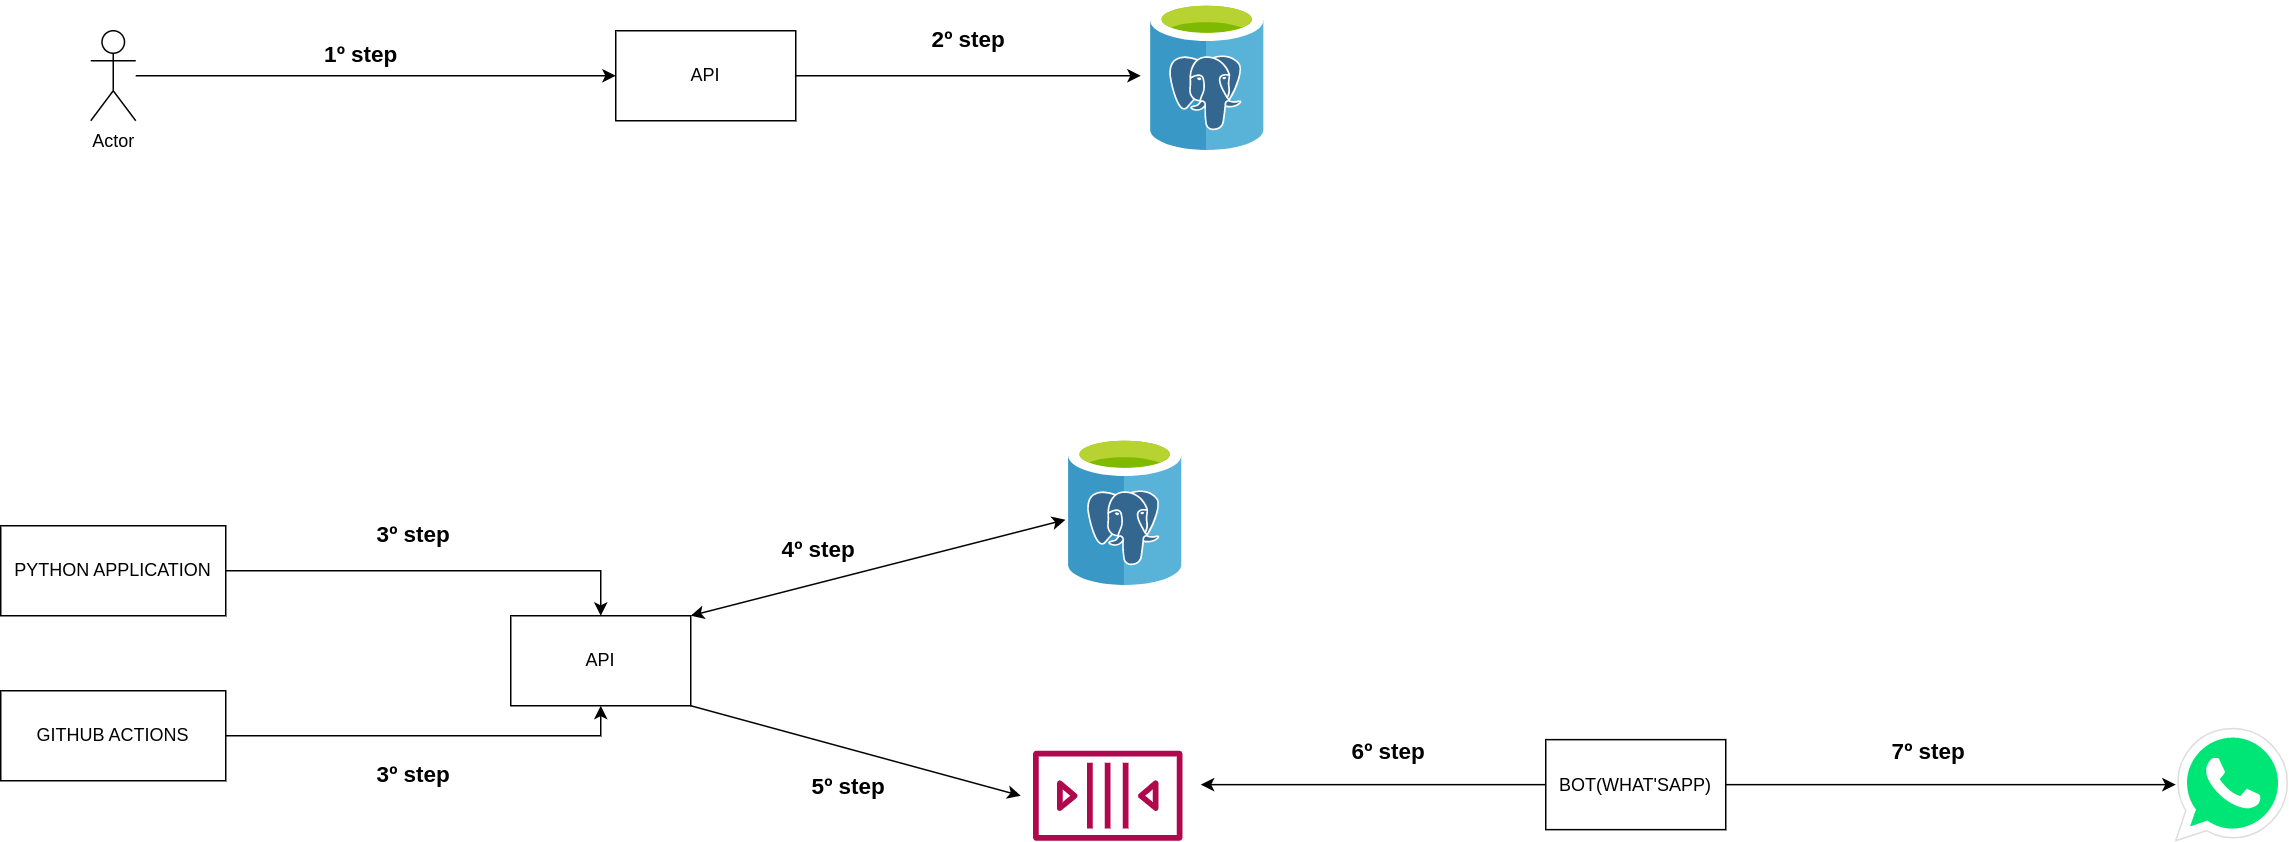

The diagram above was exported from draw.io. Its source (the exported page's mxGraphModel, read from the mxfile embedded in the PNG):
<mxGraphModel dx="806" dy="458" grid="1" gridSize="10" guides="1" tooltips="1" connect="1" arrows="1" fold="1" page="1" pageScale="1" pageWidth="827" pageHeight="1169" math="0" shadow="0">
  <root>
    <mxCell id="0" />
    <mxCell id="1" parent="0" />
    <mxCell id="ZF3HpkwGGQfY9bdd4IIp-1" style="edgeStyle=orthogonalEdgeStyle;rounded=0;orthogonalLoop=1;jettySize=auto;html=1;entryX=0;entryY=0.5;entryDx=0;entryDy=0;" parent="1" source="ZF3HpkwGGQfY9bdd4IIp-2" target="ZF3HpkwGGQfY9bdd4IIp-3" edge="1">
      <mxGeometry relative="1" as="geometry" />
    </mxCell>
    <mxCell id="ZF3HpkwGGQfY9bdd4IIp-2" value="Actor" style="shape=umlActor;verticalLabelPosition=bottom;verticalAlign=top;html=1;outlineConnect=0;" parent="1" vertex="1">
      <mxGeometry x="120" y="250" width="30" height="60" as="geometry" />
    </mxCell>
    <mxCell id="ZF3HpkwGGQfY9bdd4IIp-3" value="API" style="rounded=0;whiteSpace=wrap;html=1;" parent="1" vertex="1">
      <mxGeometry x="470" y="250" width="120" height="60" as="geometry" />
    </mxCell>
    <mxCell id="ZF3HpkwGGQfY9bdd4IIp-33" style="edgeStyle=orthogonalEdgeStyle;rounded=0;orthogonalLoop=1;jettySize=auto;html=1;entryX=0.5;entryY=0;entryDx=0;entryDy=0;" parent="1" source="ZF3HpkwGGQfY9bdd4IIp-7" target="ZF3HpkwGGQfY9bdd4IIp-32" edge="1">
      <mxGeometry relative="1" as="geometry" />
    </mxCell>
    <mxCell id="ZF3HpkwGGQfY9bdd4IIp-7" value="PYTHON APPLICATION" style="rounded=0;whiteSpace=wrap;html=1;" parent="1" vertex="1">
      <mxGeometry x="60" y="580" width="150" height="60" as="geometry" />
    </mxCell>
    <mxCell id="ZF3HpkwGGQfY9bdd4IIp-8" value="" style="image;sketch=0;aspect=fixed;html=1;points=[];align=center;fontSize=12;image=img/lib/mscae/Azure_Database_for_PostgreSQL_servers.svg;" parent="1" vertex="1">
      <mxGeometry x="826.5" y="230" width="76" height="100" as="geometry" />
    </mxCell>
    <mxCell id="ZF3HpkwGGQfY9bdd4IIp-10" value="" style="endArrow=classic;html=1;rounded=0;exitX=1;exitY=0.5;exitDx=0;exitDy=0;" parent="1" source="ZF3HpkwGGQfY9bdd4IIp-3" edge="1">
      <mxGeometry width="50" height="50" relative="1" as="geometry">
        <mxPoint x="870" y="350" as="sourcePoint" />
        <mxPoint x="820" y="280" as="targetPoint" />
      </mxGeometry>
    </mxCell>
    <mxCell id="ZF3HpkwGGQfY9bdd4IIp-15" value="&lt;b&gt;&lt;font style=&quot;font-size: 15px;&quot;&gt;1º step&lt;/font&gt;&lt;/b&gt;" style="text;html=1;align=center;verticalAlign=middle;resizable=0;points=[];autosize=1;strokeColor=none;fillColor=none;" parent="1" vertex="1">
      <mxGeometry x="265" y="250" width="70" height="30" as="geometry" />
    </mxCell>
    <mxCell id="ZF3HpkwGGQfY9bdd4IIp-18" value="&lt;b&gt;&lt;font style=&quot;font-size: 15px;&quot;&gt;2º step&lt;/font&gt;&lt;/b&gt;" style="text;html=1;align=center;verticalAlign=middle;resizable=0;points=[];autosize=1;strokeColor=none;fillColor=none;" parent="1" vertex="1">
      <mxGeometry x="670" y="240" width="70" height="30" as="geometry" />
    </mxCell>
    <mxCell id="ZF3HpkwGGQfY9bdd4IIp-34" style="edgeStyle=orthogonalEdgeStyle;rounded=0;orthogonalLoop=1;jettySize=auto;html=1;exitX=1;exitY=0.5;exitDx=0;exitDy=0;entryX=0.5;entryY=1;entryDx=0;entryDy=0;" parent="1" source="ZF3HpkwGGQfY9bdd4IIp-26" target="ZF3HpkwGGQfY9bdd4IIp-32" edge="1">
      <mxGeometry relative="1" as="geometry" />
    </mxCell>
    <mxCell id="ZF3HpkwGGQfY9bdd4IIp-26" value="GITHUB ACTIONS" style="rounded=0;whiteSpace=wrap;html=1;" parent="1" vertex="1">
      <mxGeometry x="60" y="690" width="150" height="60" as="geometry" />
    </mxCell>
    <mxCell id="ZF3HpkwGGQfY9bdd4IIp-30" value="" style="image;sketch=0;aspect=fixed;html=1;points=[];align=center;fontSize=12;image=img/lib/mscae/Azure_Database_for_PostgreSQL_servers.svg;" parent="1" vertex="1">
      <mxGeometry x="771.79" y="520" width="76" height="100" as="geometry" />
    </mxCell>
    <mxCell id="ZF3HpkwGGQfY9bdd4IIp-32" value="API" style="rounded=0;whiteSpace=wrap;html=1;" parent="1" vertex="1">
      <mxGeometry x="400" y="640" width="120" height="60" as="geometry" />
    </mxCell>
    <mxCell id="ZF3HpkwGGQfY9bdd4IIp-36" value="" style="endArrow=classic;startArrow=classic;html=1;rounded=0;exitX=1;exitY=0;exitDx=0;exitDy=0;entryX=-0.026;entryY=0.56;entryDx=0;entryDy=0;entryPerimeter=0;" parent="1" source="ZF3HpkwGGQfY9bdd4IIp-32" target="ZF3HpkwGGQfY9bdd4IIp-30" edge="1">
      <mxGeometry width="50" height="50" relative="1" as="geometry">
        <mxPoint x="860" y="750" as="sourcePoint" />
        <mxPoint x="910" y="700" as="targetPoint" />
      </mxGeometry>
    </mxCell>
    <mxCell id="ZF3HpkwGGQfY9bdd4IIp-37" value="" style="sketch=0;outlineConnect=0;fontColor=#232F3E;gradientColor=none;fillColor=#B0084D;strokeColor=none;dashed=0;verticalLabelPosition=bottom;verticalAlign=top;align=center;html=1;fontSize=12;fontStyle=0;aspect=fixed;pointerEvents=1;shape=mxgraph.aws4.queue;" parent="1" vertex="1">
      <mxGeometry x="748.21" y="730" width="99.58" height="60" as="geometry" />
    </mxCell>
    <mxCell id="ZF3HpkwGGQfY9bdd4IIp-38" value="" style="endArrow=classic;html=1;rounded=0;exitX=1;exitY=1;exitDx=0;exitDy=0;" parent="1" source="ZF3HpkwGGQfY9bdd4IIp-32" edge="1">
      <mxGeometry width="50" height="50" relative="1" as="geometry">
        <mxPoint x="870" y="750" as="sourcePoint" />
        <mxPoint x="740" y="760" as="targetPoint" />
      </mxGeometry>
    </mxCell>
    <mxCell id="ZF3HpkwGGQfY9bdd4IIp-39" style="edgeStyle=orthogonalEdgeStyle;rounded=0;orthogonalLoop=1;jettySize=auto;html=1;" parent="1" source="ZF3HpkwGGQfY9bdd4IIp-40" target="ZF3HpkwGGQfY9bdd4IIp-41" edge="1">
      <mxGeometry relative="1" as="geometry" />
    </mxCell>
    <mxCell id="ZF3HpkwGGQfY9bdd4IIp-40" value="BOT(WHAT'SAPP)" style="rounded=0;whiteSpace=wrap;html=1;" parent="1" vertex="1">
      <mxGeometry x="1090" y="722.6" width="120" height="60" as="geometry" />
    </mxCell>
    <mxCell id="ZF3HpkwGGQfY9bdd4IIp-41" value="" style="dashed=0;outlineConnect=0;html=1;align=center;labelPosition=center;verticalLabelPosition=bottom;verticalAlign=top;shape=mxgraph.weblogos.whatsapp;fillColor=#00E676;strokeColor=#dddddd" parent="1" vertex="1">
      <mxGeometry x="1510" y="715.2" width="74.4" height="74.8" as="geometry" />
    </mxCell>
    <mxCell id="ZF3HpkwGGQfY9bdd4IIp-42" value="&lt;b&gt;&lt;font style=&quot;font-size: 15px;&quot;&gt;7º step&lt;/font&gt;&lt;/b&gt;" style="text;html=1;align=center;verticalAlign=middle;resizable=0;points=[];autosize=1;strokeColor=none;fillColor=none;" parent="1" vertex="1">
      <mxGeometry x="1310" y="715.2" width="70" height="30" as="geometry" />
    </mxCell>
    <mxCell id="ZF3HpkwGGQfY9bdd4IIp-43" value="&lt;b&gt;&lt;font style=&quot;font-size: 15px;&quot;&gt;6º step&lt;/font&gt;&lt;/b&gt;" style="text;html=1;align=center;verticalAlign=middle;resizable=0;points=[];autosize=1;strokeColor=none;fillColor=none;" parent="1" vertex="1">
      <mxGeometry x="950" y="715.2" width="70" height="30" as="geometry" />
    </mxCell>
    <mxCell id="ZF3HpkwGGQfY9bdd4IIp-44" style="edgeStyle=orthogonalEdgeStyle;rounded=0;orthogonalLoop=1;jettySize=auto;html=1;" parent="1" source="ZF3HpkwGGQfY9bdd4IIp-40" edge="1">
      <mxGeometry relative="1" as="geometry">
        <Array as="points">
          <mxPoint x="1163.5" y="752.6" />
        </Array>
        <mxPoint x="860" y="752.6" as="targetPoint" />
      </mxGeometry>
    </mxCell>
    <mxCell id="ZF3HpkwGGQfY9bdd4IIp-45" value="&lt;b&gt;&lt;font style=&quot;font-size: 15px;&quot;&gt;3º step&lt;/font&gt;&lt;/b&gt;" style="text;html=1;align=center;verticalAlign=middle;resizable=0;points=[];autosize=1;strokeColor=none;fillColor=none;" parent="1" vertex="1">
      <mxGeometry x="300" y="570" width="70" height="30" as="geometry" />
    </mxCell>
    <mxCell id="ZF3HpkwGGQfY9bdd4IIp-46" value="&lt;b&gt;&lt;font style=&quot;font-size: 15px;&quot;&gt;3º step&lt;/font&gt;&lt;/b&gt;" style="text;html=1;align=center;verticalAlign=middle;resizable=0;points=[];autosize=1;strokeColor=none;fillColor=none;" parent="1" vertex="1">
      <mxGeometry x="300" y="730" width="70" height="30" as="geometry" />
    </mxCell>
    <mxCell id="ZF3HpkwGGQfY9bdd4IIp-47" value="&lt;b&gt;&lt;font style=&quot;font-size: 15px;&quot;&gt;4º step&lt;/font&gt;&lt;/b&gt;" style="text;html=1;align=center;verticalAlign=middle;resizable=0;points=[];autosize=1;strokeColor=none;fillColor=none;" parent="1" vertex="1">
      <mxGeometry x="570" y="580" width="70" height="30" as="geometry" />
    </mxCell>
    <mxCell id="ZF3HpkwGGQfY9bdd4IIp-48" value="&lt;b&gt;&lt;font style=&quot;font-size: 15px;&quot;&gt;5º step&lt;/font&gt;&lt;/b&gt;" style="text;html=1;align=center;verticalAlign=middle;resizable=0;points=[];autosize=1;strokeColor=none;fillColor=none;" parent="1" vertex="1">
      <mxGeometry x="590" y="737.6" width="70" height="30" as="geometry" />
    </mxCell>
  </root>
</mxGraphModel>